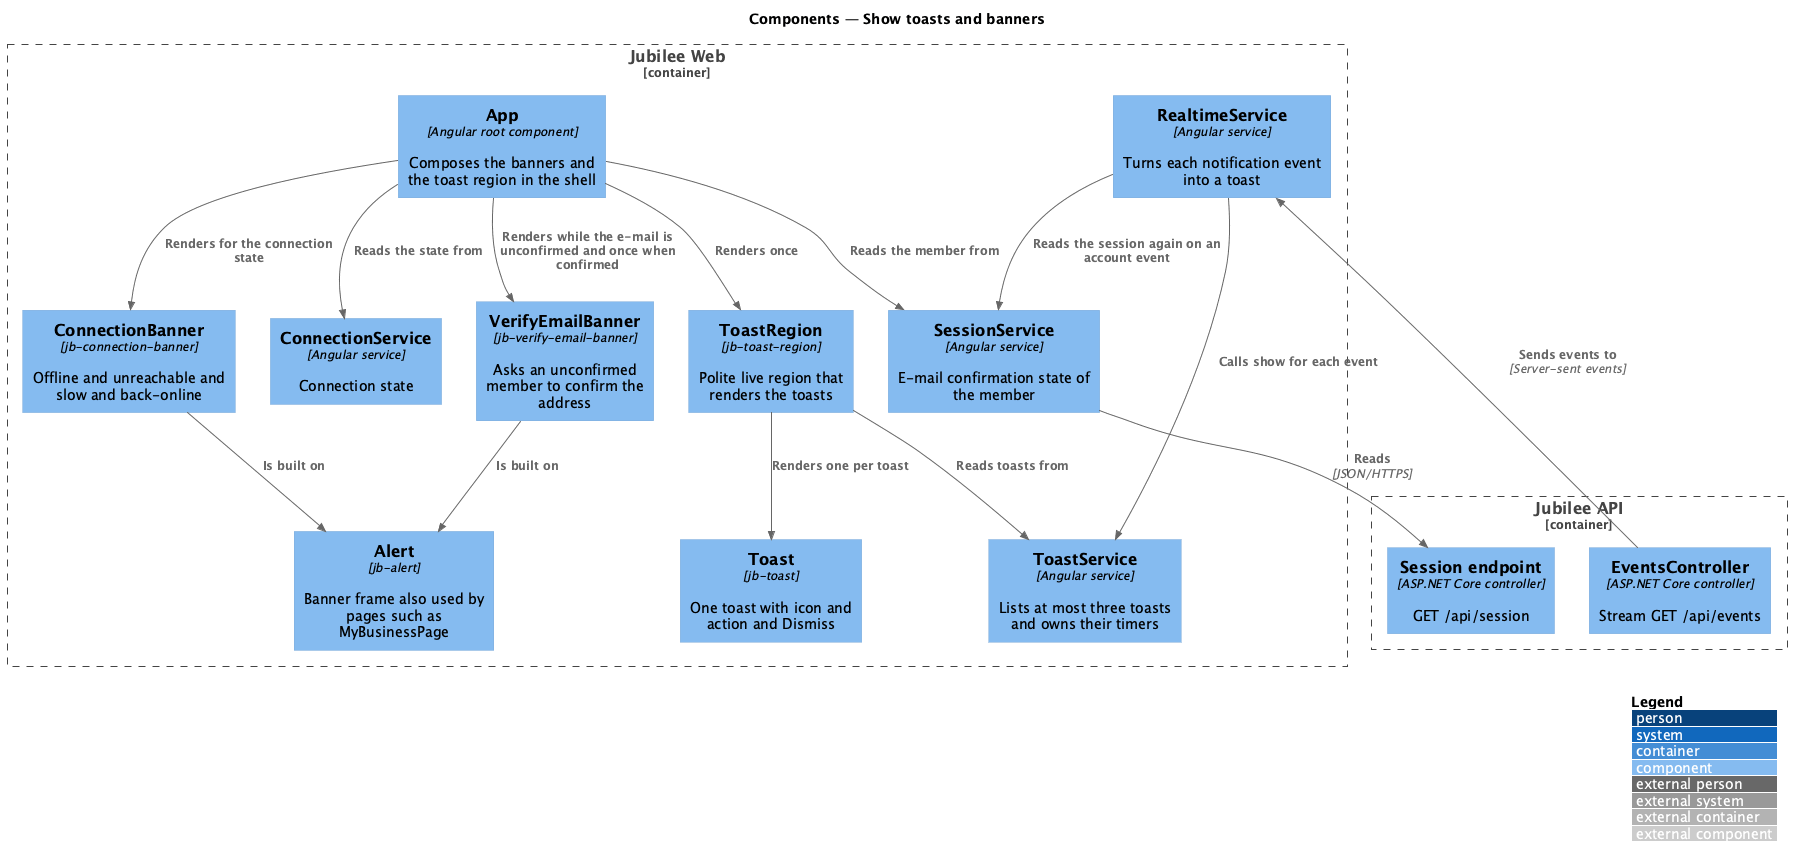

The diagram above was rendered by PlantUML. Its source (embedded in the PNG):
@startuml
!include <C4/C4_Component>
LAYOUT_WITH_LEGEND()
title Components — Show toasts and banners

Container_Boundary(web, "Jubilee Web") {
  Component(app, "App", "Angular root component", "Composes the banners and the toast region in the shell")
  Component(toasts, "ToastService", "Angular service", "Lists at most three toasts and owns their timers")
  Component(region, "ToastRegion", "jb-toast-region", "Polite live region that renders the toasts")
  Component(toast, "Toast", "jb-toast", "One toast with icon and action and Dismiss")
  Component(verify, "VerifyEmailBanner", "jb-verify-email-banner", "Asks an unconfirmed member to confirm the address")
  Component(conn, "ConnectionBanner", "jb-connection-banner", "Offline and unreachable and slow and back-online")
  Component(alert, "Alert", "jb-alert", "Banner frame also used by pages such as MyBusinessPage")
  Component(session, "SessionService", "Angular service", "E-mail confirmation state of the member")
  Component(connection, "ConnectionService", "Angular service", "Connection state")
  Component(rt, "RealtimeService", "Angular service", "Turns each notification event into a toast")
}
Container_Boundary(api, "Jubilee API") {
  Component(events, "EventsController", "ASP.NET Core controller", "Stream GET /api/events")
  Component(sessionApi, "Session endpoint", "ASP.NET Core controller", "GET /api/session")
}

Rel(app, region, "Renders once")
Rel(app, verify, "Renders while the e-mail is unconfirmed and once when confirmed")
Rel(app, conn, "Renders for the connection state")
Rel(region, toasts, "Reads toasts from")
Rel(region, toast, "Renders one per toast")
Rel(verify, alert, "Is built on")
Rel(conn, alert, "Is built on")
Rel(app, session, "Reads the member from")
Rel(app, connection, "Reads the state from")
Rel(rt, toasts, "Calls show for each event")
Rel(rt, session, "Reads the session again on an account event")
Rel(events, rt, "Sends events to", "Server-sent events")
Rel(session, sessionApi, "Reads", "JSON/HTTPS")
@enduml